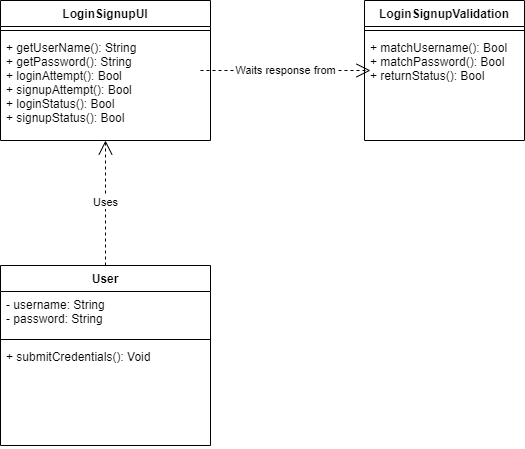

The diagram above was exported from draw.io. Its source (the exported page's mxGraphModel, read from the mxfile embedded in the PNG):
<mxGraphModel dx="1422" dy="762" grid="0" gridSize="10" guides="1" tooltips="1" connect="1" arrows="1" fold="1" page="1" pageScale="1" pageWidth="827" pageHeight="1169" math="0" shadow="0">
  <root>
    <mxCell id="0" />
    <mxCell id="1" parent="0" />
    <mxCell id="sXeATQgISM9oi46G_0YH-5" value="LoginSignupUI" style="swimlane;fontStyle=1;align=center;verticalAlign=top;childLayout=stackLayout;horizontal=1;startSize=26;horizontalStack=0;resizeParent=1;resizeParentMax=0;resizeLast=0;collapsible=1;marginBottom=0;" parent="1" vertex="1">
      <mxGeometry x="152" y="140" width="210" height="140" as="geometry" />
    </mxCell>
    <mxCell id="sXeATQgISM9oi46G_0YH-7" value="" style="line;strokeWidth=1;fillColor=none;align=left;verticalAlign=middle;spacingTop=-1;spacingLeft=3;spacingRight=3;rotatable=0;labelPosition=right;points=[];portConstraint=eastwest;" parent="sXeATQgISM9oi46G_0YH-5" vertex="1">
      <mxGeometry y="26" width="210" height="8" as="geometry" />
    </mxCell>
    <mxCell id="sXeATQgISM9oi46G_0YH-26" value="Waits response from" style="endArrow=open;endSize=12;dashed=1;html=1;" parent="sXeATQgISM9oi46G_0YH-5" edge="1">
      <mxGeometry width="160" relative="1" as="geometry">
        <mxPoint x="200" y="70" as="sourcePoint" />
        <mxPoint x="370" y="70" as="targetPoint" />
      </mxGeometry>
    </mxCell>
    <mxCell id="sXeATQgISM9oi46G_0YH-8" value="+ getUserName(): String&#10;+ getPassword(): String&#10;+ loginAttempt(): Bool&#10;+ signupAttempt(): Bool&#10;+ loginStatus(): Bool&#10;+ signupStatus(): Bool" style="text;strokeColor=none;fillColor=none;align=left;verticalAlign=top;spacingLeft=4;spacingRight=4;overflow=hidden;rotatable=0;points=[[0,0.5],[1,0.5]];portConstraint=eastwest;" parent="sXeATQgISM9oi46G_0YH-5" vertex="1">
      <mxGeometry y="34" width="210" height="106" as="geometry" />
    </mxCell>
    <mxCell id="sXeATQgISM9oi46G_0YH-9" value="LoginSignupValidation" style="swimlane;fontStyle=1;align=center;verticalAlign=top;childLayout=stackLayout;horizontal=1;startSize=26;horizontalStack=0;resizeParent=1;resizeParentMax=0;resizeLast=0;collapsible=1;marginBottom=0;" parent="1" vertex="1">
      <mxGeometry x="516" y="140" width="160" height="140" as="geometry" />
    </mxCell>
    <mxCell id="sXeATQgISM9oi46G_0YH-11" value="" style="line;strokeWidth=1;fillColor=none;align=left;verticalAlign=middle;spacingTop=-1;spacingLeft=3;spacingRight=3;rotatable=0;labelPosition=right;points=[];portConstraint=eastwest;" parent="sXeATQgISM9oi46G_0YH-9" vertex="1">
      <mxGeometry y="26" width="160" height="8" as="geometry" />
    </mxCell>
    <mxCell id="sXeATQgISM9oi46G_0YH-12" value="+ matchUsername(): Bool&#10;+ matchPassword(): Bool&#10;+ returnStatus(): Bool" style="text;strokeColor=none;fillColor=none;align=left;verticalAlign=top;spacingLeft=4;spacingRight=4;overflow=hidden;rotatable=0;points=[[0,0.5],[1,0.5]];portConstraint=eastwest;" parent="sXeATQgISM9oi46G_0YH-9" vertex="1">
      <mxGeometry y="34" width="160" height="106" as="geometry" />
    </mxCell>
    <mxCell id="sXeATQgISM9oi46G_0YH-21" value="User" style="swimlane;fontStyle=1;align=center;verticalAlign=top;childLayout=stackLayout;horizontal=1;startSize=26;horizontalStack=0;resizeParent=1;resizeParentMax=0;resizeLast=0;collapsible=1;marginBottom=0;" parent="1" vertex="1">
      <mxGeometry x="152" y="405" width="210" height="180" as="geometry" />
    </mxCell>
    <mxCell id="sXeATQgISM9oi46G_0YH-22" value="- username: String&#10;- password: String" style="text;strokeColor=none;fillColor=none;align=left;verticalAlign=top;spacingLeft=4;spacingRight=4;overflow=hidden;rotatable=0;points=[[0,0.5],[1,0.5]];portConstraint=eastwest;" parent="sXeATQgISM9oi46G_0YH-21" vertex="1">
      <mxGeometry y="26" width="210" height="44" as="geometry" />
    </mxCell>
    <mxCell id="sXeATQgISM9oi46G_0YH-23" value="" style="line;strokeWidth=1;fillColor=none;align=left;verticalAlign=middle;spacingTop=-1;spacingLeft=3;spacingRight=3;rotatable=0;labelPosition=right;points=[];portConstraint=eastwest;" parent="sXeATQgISM9oi46G_0YH-21" vertex="1">
      <mxGeometry y="70" width="210" height="8" as="geometry" />
    </mxCell>
    <mxCell id="sXeATQgISM9oi46G_0YH-24" value="+ submitCredentials(): Void" style="text;strokeColor=none;fillColor=none;align=left;verticalAlign=top;spacingLeft=4;spacingRight=4;overflow=hidden;rotatable=0;points=[[0,0.5],[1,0.5]];portConstraint=eastwest;" parent="sXeATQgISM9oi46G_0YH-21" vertex="1">
      <mxGeometry y="78" width="210" height="102" as="geometry" />
    </mxCell>
    <mxCell id="sXeATQgISM9oi46G_0YH-25" value="Uses" style="endArrow=open;endSize=12;dashed=1;html=1;exitX=0.5;exitY=0;exitDx=0;exitDy=0;" parent="1" source="sXeATQgISM9oi46G_0YH-21" target="sXeATQgISM9oi46G_0YH-8" edge="1">
      <mxGeometry width="160" relative="1" as="geometry">
        <mxPoint x="242" y="405" as="sourcePoint" />
        <mxPoint x="402" y="405" as="targetPoint" />
      </mxGeometry>
    </mxCell>
  </root>
</mxGraphModel>